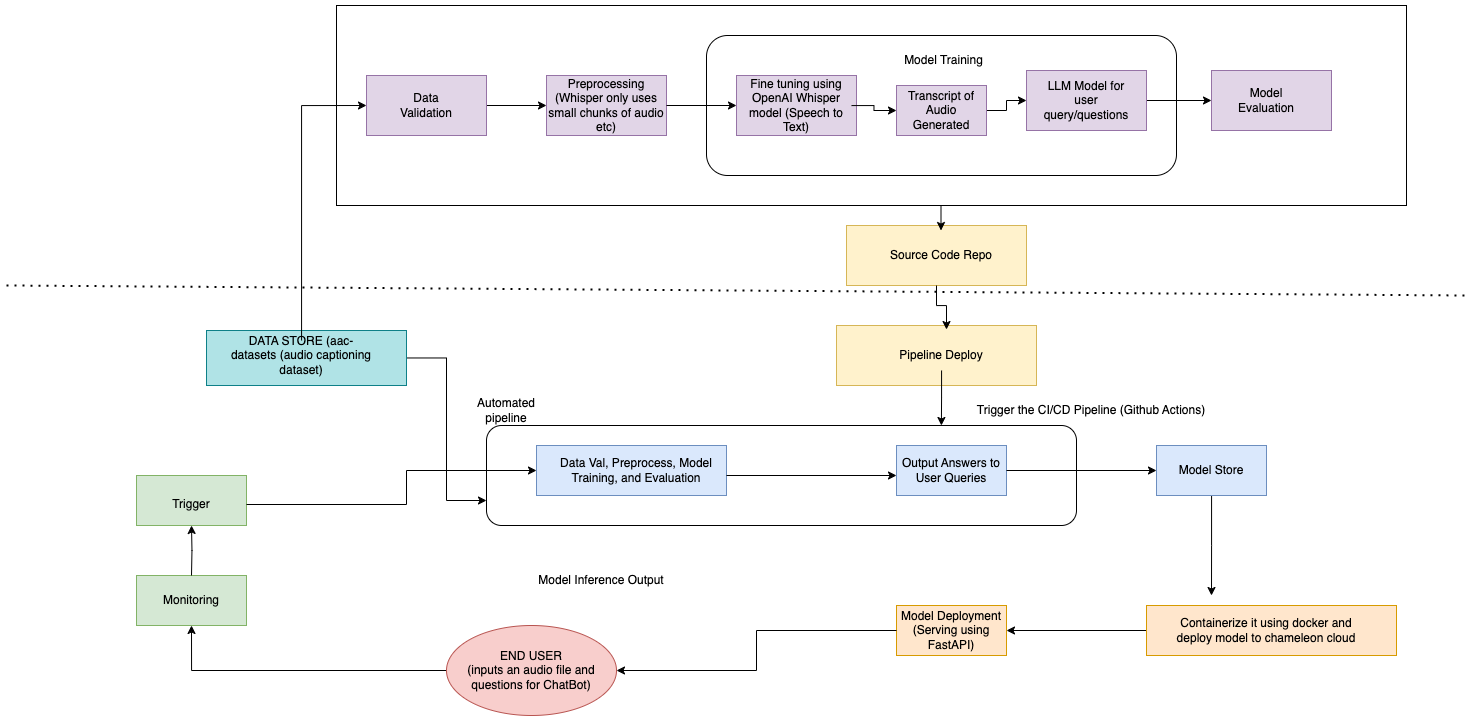

The diagram above was exported from draw.io. Its source (the exported page's mxGraphModel, read from the mxfile embedded in the PNG):
<mxGraphModel dx="2754" dy="1053" grid="1" gridSize="10" guides="1" tooltips="1" connect="1" arrows="1" fold="1" page="1" pageScale="1" pageWidth="850" pageHeight="1100" math="0" shadow="0">
  <root>
    <mxCell id="0" />
    <mxCell id="1" parent="0" />
    <mxCell id="-Lgm5CDgGbEHIC7oKCH9-26" value="" style="rounded=0;whiteSpace=wrap;html=1;" vertex="1" parent="1">
      <mxGeometry x="-290" y="10" width="1070" height="200" as="geometry" />
    </mxCell>
    <mxCell id="0A4uPQ3VBbHDUgWiUvJi-38" value="" style="rounded=1;whiteSpace=wrap;html=1;" parent="1" vertex="1">
      <mxGeometry x="-140" y="430" width="590" height="100" as="geometry" />
    </mxCell>
    <mxCell id="0A4uPQ3VBbHDUgWiUvJi-11" value="" style="rounded=1;whiteSpace=wrap;html=1;" parent="1" vertex="1">
      <mxGeometry x="80" y="40" width="470" height="140" as="geometry" />
    </mxCell>
    <mxCell id="-Lgm5CDgGbEHIC7oKCH9-6" style="edgeStyle=orthogonalEdgeStyle;rounded=0;orthogonalLoop=1;jettySize=auto;html=1;entryX=0;entryY=0.5;entryDx=0;entryDy=0;" edge="1" parent="1" source="0A4uPQ3VBbHDUgWiUvJi-1" target="0A4uPQ3VBbHDUgWiUvJi-15">
      <mxGeometry relative="1" as="geometry" />
    </mxCell>
    <mxCell id="0A4uPQ3VBbHDUgWiUvJi-1" value="" style="rounded=0;whiteSpace=wrap;html=1;fillColor=#e1d5e7;strokeColor=#9673a6;" parent="1" vertex="1">
      <mxGeometry x="-260" y="80" width="120" height="60" as="geometry" />
    </mxCell>
    <mxCell id="0A4uPQ3VBbHDUgWiUvJi-5" value="" style="rounded=0;whiteSpace=wrap;html=1;fillColor=#e1d5e7;strokeColor=#9673a6;" parent="1" vertex="1">
      <mxGeometry x="-80" y="80" width="120" height="60" as="geometry" />
    </mxCell>
    <mxCell id="0A4uPQ3VBbHDUgWiUvJi-6" value="" style="rounded=0;whiteSpace=wrap;html=1;fillColor=#e1d5e7;strokeColor=#9673a6;" parent="1" vertex="1">
      <mxGeometry x="110" y="80" width="120" height="60" as="geometry" />
    </mxCell>
    <mxCell id="-Lgm5CDgGbEHIC7oKCH9-14" style="edgeStyle=orthogonalEdgeStyle;rounded=0;orthogonalLoop=1;jettySize=auto;html=1;exitX=1;exitY=0.5;exitDx=0;exitDy=0;entryX=0;entryY=0.5;entryDx=0;entryDy=0;" edge="1" parent="1" source="0A4uPQ3VBbHDUgWiUvJi-7" target="0A4uPQ3VBbHDUgWiUvJi-8">
      <mxGeometry relative="1" as="geometry" />
    </mxCell>
    <mxCell id="0A4uPQ3VBbHDUgWiUvJi-7" value="" style="rounded=0;whiteSpace=wrap;html=1;fillColor=#e1d5e7;strokeColor=#9673a6;" parent="1" vertex="1">
      <mxGeometry x="400" y="75" width="120" height="60" as="geometry" />
    </mxCell>
    <mxCell id="0A4uPQ3VBbHDUgWiUvJi-8" value="" style="rounded=0;whiteSpace=wrap;html=1;fillColor=#e1d5e7;strokeColor=#9673a6;" parent="1" vertex="1">
      <mxGeometry x="585" y="75" width="120" height="60" as="geometry" />
    </mxCell>
    <mxCell id="0A4uPQ3VBbHDUgWiUvJi-9" value="" style="rounded=0;whiteSpace=wrap;html=1;fillColor=#fff2cc;strokeColor=#d6b656;" parent="1" vertex="1">
      <mxGeometry x="220" y="230" width="180" height="60" as="geometry" />
    </mxCell>
    <mxCell id="0A4uPQ3VBbHDUgWiUvJi-12" value="" style="rounded=0;whiteSpace=wrap;html=1;fillColor=#fff2cc;strokeColor=#d6b656;" parent="1" vertex="1">
      <mxGeometry x="210" y="330" width="200" height="60" as="geometry" />
    </mxCell>
    <mxCell id="0A4uPQ3VBbHDUgWiUvJi-13" value="Data Validation" style="text;html=1;align=center;verticalAlign=middle;whiteSpace=wrap;rounded=0;" parent="1" vertex="1">
      <mxGeometry x="-230" y="95" width="60" height="30" as="geometry" />
    </mxCell>
    <mxCell id="0A4uPQ3VBbHDUgWiUvJi-14" value="" style="rounded=0;whiteSpace=wrap;html=1;fillColor=#dae8fc;strokeColor=#6c8ebf;" parent="1" vertex="1">
      <mxGeometry x="-90" y="450" width="190" height="50" as="geometry" />
    </mxCell>
    <mxCell id="-Lgm5CDgGbEHIC7oKCH9-7" style="edgeStyle=orthogonalEdgeStyle;rounded=0;orthogonalLoop=1;jettySize=auto;html=1;entryX=0;entryY=0.5;entryDx=0;entryDy=0;" edge="1" parent="1" source="0A4uPQ3VBbHDUgWiUvJi-15" target="0A4uPQ3VBbHDUgWiUvJi-6">
      <mxGeometry relative="1" as="geometry" />
    </mxCell>
    <mxCell id="0A4uPQ3VBbHDUgWiUvJi-15" value="Preprocessing (Whisper only uses small chunks of audio etc)" style="text;html=1;align=center;verticalAlign=middle;whiteSpace=wrap;rounded=0;" parent="1" vertex="1">
      <mxGeometry x="-80" y="95" width="120" height="30" as="geometry" />
    </mxCell>
    <mxCell id="-Lgm5CDgGbEHIC7oKCH9-12" style="edgeStyle=orthogonalEdgeStyle;rounded=0;orthogonalLoop=1;jettySize=auto;html=1;entryX=0;entryY=0.5;entryDx=0;entryDy=0;" edge="1" parent="1" source="0A4uPQ3VBbHDUgWiUvJi-16" target="-Lgm5CDgGbEHIC7oKCH9-8">
      <mxGeometry relative="1" as="geometry" />
    </mxCell>
    <mxCell id="0A4uPQ3VBbHDUgWiUvJi-16" value="Fine tuning using OpenAI Whisper model (Speech to Text)" style="text;html=1;align=center;verticalAlign=middle;whiteSpace=wrap;rounded=0;" parent="1" vertex="1">
      <mxGeometry x="115" y="95" width="110" height="30" as="geometry" />
    </mxCell>
    <mxCell id="0A4uPQ3VBbHDUgWiUvJi-17" value="Model Evaluation" style="text;html=1;align=center;verticalAlign=middle;whiteSpace=wrap;rounded=0;" parent="1" vertex="1">
      <mxGeometry x="610" y="90" width="60" height="30" as="geometry" />
    </mxCell>
    <mxCell id="0A4uPQ3VBbHDUgWiUvJi-19" value="LLM Model for user query/questions" style="text;html=1;align=center;verticalAlign=middle;whiteSpace=wrap;rounded=0;" parent="1" vertex="1">
      <mxGeometry x="430" y="90" width="60" height="30" as="geometry" />
    </mxCell>
    <mxCell id="0A4uPQ3VBbHDUgWiUvJi-20" value="Source Code Repo" style="text;html=1;align=center;verticalAlign=middle;whiteSpace=wrap;rounded=0;" parent="1" vertex="1">
      <mxGeometry x="260" y="245" width="110" height="30" as="geometry" />
    </mxCell>
    <mxCell id="0A4uPQ3VBbHDUgWiUvJi-21" value="Pipeline Deploy" style="text;html=1;align=center;verticalAlign=middle;whiteSpace=wrap;rounded=0;" parent="1" vertex="1">
      <mxGeometry x="260" y="345" width="110" height="30" as="geometry" />
    </mxCell>
    <mxCell id="0A4uPQ3VBbHDUgWiUvJi-22" value="Data Val, Preprocess, Model Training, and Evaluation" style="text;html=1;align=center;verticalAlign=middle;whiteSpace=wrap;rounded=0;" parent="1" vertex="1">
      <mxGeometry x="-90" y="460" width="200" height="30" as="geometry" />
    </mxCell>
    <mxCell id="0A4uPQ3VBbHDUgWiUvJi-24" value="" style="rounded=0;whiteSpace=wrap;html=1;fillColor=#dae8fc;strokeColor=#6c8ebf;" parent="1" vertex="1">
      <mxGeometry x="270" y="450" width="110" height="50" as="geometry" />
    </mxCell>
    <mxCell id="-Lgm5CDgGbEHIC7oKCH9-1" style="edgeStyle=orthogonalEdgeStyle;rounded=0;orthogonalLoop=1;jettySize=auto;html=1;" edge="1" parent="1" source="0A4uPQ3VBbHDUgWiUvJi-25" target="0A4uPQ3VBbHDUgWiUvJi-32">
      <mxGeometry relative="1" as="geometry" />
    </mxCell>
    <mxCell id="0A4uPQ3VBbHDUgWiUvJi-25" value="Output Answers to User Queries" style="text;html=1;align=center;verticalAlign=middle;whiteSpace=wrap;rounded=0;" parent="1" vertex="1">
      <mxGeometry x="270" y="460" width="110" height="30" as="geometry" />
    </mxCell>
    <mxCell id="-Lgm5CDgGbEHIC7oKCH9-2" style="edgeStyle=orthogonalEdgeStyle;rounded=0;orthogonalLoop=1;jettySize=auto;html=1;" edge="1" parent="1" source="0A4uPQ3VBbHDUgWiUvJi-26">
      <mxGeometry relative="1" as="geometry">
        <mxPoint x="585" y="600" as="targetPoint" />
      </mxGeometry>
    </mxCell>
    <mxCell id="0A4uPQ3VBbHDUgWiUvJi-26" value="" style="rounded=0;whiteSpace=wrap;html=1;fillColor=#dae8fc;strokeColor=#6c8ebf;" parent="1" vertex="1">
      <mxGeometry x="530" y="450" width="110" height="50" as="geometry" />
    </mxCell>
    <mxCell id="-Lgm5CDgGbEHIC7oKCH9-3" style="edgeStyle=orthogonalEdgeStyle;rounded=0;orthogonalLoop=1;jettySize=auto;html=1;entryX=1;entryY=0.5;entryDx=0;entryDy=0;" edge="1" parent="1" source="0A4uPQ3VBbHDUgWiUvJi-27" target="0A4uPQ3VBbHDUgWiUvJi-34">
      <mxGeometry relative="1" as="geometry" />
    </mxCell>
    <mxCell id="0A4uPQ3VBbHDUgWiUvJi-27" value="" style="rounded=0;whiteSpace=wrap;html=1;fillColor=#ffe6cc;strokeColor=#d79b00;" parent="1" vertex="1">
      <mxGeometry x="520" y="610" width="250" height="50" as="geometry" />
    </mxCell>
    <mxCell id="0A4uPQ3VBbHDUgWiUvJi-28" value="" style="rounded=0;whiteSpace=wrap;html=1;fillColor=#ffe6cc;strokeColor=#d79b00;" parent="1" vertex="1">
      <mxGeometry x="270" y="610" width="110" height="50" as="geometry" />
    </mxCell>
    <mxCell id="0A4uPQ3VBbHDUgWiUvJi-29" value="" style="rounded=0;whiteSpace=wrap;html=1;fillColor=#d5e8d4;strokeColor=#82b366;" parent="1" vertex="1">
      <mxGeometry x="-490" y="480" width="110" height="50" as="geometry" />
    </mxCell>
    <mxCell id="-Lgm5CDgGbEHIC7oKCH9-37" style="edgeStyle=orthogonalEdgeStyle;rounded=0;orthogonalLoop=1;jettySize=auto;html=1;entryX=0.5;entryY=1;entryDx=0;entryDy=0;" edge="1" parent="1" source="0A4uPQ3VBbHDUgWiUvJi-30" target="-Lgm5CDgGbEHIC7oKCH9-38">
      <mxGeometry relative="1" as="geometry">
        <mxPoint x="-435" y="640" as="targetPoint" />
      </mxGeometry>
    </mxCell>
    <mxCell id="0A4uPQ3VBbHDUgWiUvJi-30" value="" style="ellipse;whiteSpace=wrap;html=1;fillColor=#f8cecc;strokeColor=#b85450;" parent="1" vertex="1">
      <mxGeometry x="-180" y="630" width="170" height="90" as="geometry" />
    </mxCell>
    <mxCell id="-Lgm5CDgGbEHIC7oKCH9-23" style="edgeStyle=orthogonalEdgeStyle;rounded=0;orthogonalLoop=1;jettySize=auto;html=1;entryX=0;entryY=0.75;entryDx=0;entryDy=0;" edge="1" parent="1" source="0A4uPQ3VBbHDUgWiUvJi-31" target="0A4uPQ3VBbHDUgWiUvJi-38">
      <mxGeometry relative="1" as="geometry" />
    </mxCell>
    <mxCell id="0A4uPQ3VBbHDUgWiUvJi-31" value="" style="rounded=0;whiteSpace=wrap;html=1;fillColor=#b0e3e6;strokeColor=#0e8088;" parent="1" vertex="1">
      <mxGeometry x="-420" y="335" width="200" height="55" as="geometry" />
    </mxCell>
    <mxCell id="0A4uPQ3VBbHDUgWiUvJi-32" value="Model Store&lt;span style=&quot;color: rgba(0, 0, 0, 0); font-family: monospace; font-size: 0px; text-align: start; text-wrap-mode: nowrap;&quot;&gt;%3CmxGraphModel%3E%3Croot%3E%3CmxCell%20id%3D%220%22%2F%3E%3CmxCell%20id%3D%221%22%20parent%3D%220%22%2F%3E%3CmxCell%20id%3D%222%22%20value%3D%22Output%20the%20predictions%22%20style%3D%22text%3Bhtml%3D1%3Balign%3Dcenter%3BverticalAlign%3Dmiddle%3BwhiteSpace%3Dwrap%3Brounded%3D0%3B%22%20vertex%3D%221%22%20parent%3D%221%22%3E%3CmxGeometry%20x%3D%22270%22%20y%3D%22460%22%20width%3D%22110%22%20height%3D%2230%22%20as%3D%22geometry%22%2F%3E%3C%2FmxCell%3E%3C%2Froot%3E%3C%2FmxGraphModel%3E&lt;/span&gt;" style="text;html=1;align=center;verticalAlign=middle;whiteSpace=wrap;rounded=0;" parent="1" vertex="1">
      <mxGeometry x="530" y="460" width="110" height="30" as="geometry" />
    </mxCell>
    <mxCell id="0A4uPQ3VBbHDUgWiUvJi-33" value="Containerize it using docker and deploy model to chameleon cloud" style="text;html=1;align=center;verticalAlign=middle;whiteSpace=wrap;rounded=0;" parent="1" vertex="1">
      <mxGeometry x="540" y="620" width="200" height="30" as="geometry" />
    </mxCell>
    <mxCell id="-Lgm5CDgGbEHIC7oKCH9-4" style="edgeStyle=orthogonalEdgeStyle;rounded=0;orthogonalLoop=1;jettySize=auto;html=1;entryX=1;entryY=0.5;entryDx=0;entryDy=0;" edge="1" parent="1" source="0A4uPQ3VBbHDUgWiUvJi-34" target="0A4uPQ3VBbHDUgWiUvJi-30">
      <mxGeometry relative="1" as="geometry">
        <mxPoint x="-150" y="540" as="targetPoint" />
      </mxGeometry>
    </mxCell>
    <mxCell id="0A4uPQ3VBbHDUgWiUvJi-34" value="Model Deployment (Serving using FastAPI)" style="text;html=1;align=center;verticalAlign=middle;whiteSpace=wrap;rounded=0;" parent="1" vertex="1">
      <mxGeometry x="270" y="620" width="110" height="30" as="geometry" />
    </mxCell>
    <mxCell id="0A4uPQ3VBbHDUgWiUvJi-35" value="Trigger" style="text;html=1;align=center;verticalAlign=middle;whiteSpace=wrap;rounded=0;" parent="1" vertex="1">
      <mxGeometry x="-490" y="494" width="110" height="30" as="geometry" />
    </mxCell>
    <mxCell id="-Lgm5CDgGbEHIC7oKCH9-35" style="edgeStyle=orthogonalEdgeStyle;rounded=0;orthogonalLoop=1;jettySize=auto;html=1;entryX=0;entryY=0.5;entryDx=0;entryDy=0;exitX=1;exitY=0.5;exitDx=0;exitDy=0;" edge="1" parent="1" source="0A4uPQ3VBbHDUgWiUvJi-35" target="0A4uPQ3VBbHDUgWiUvJi-22">
      <mxGeometry relative="1" as="geometry">
        <mxPoint x="-430" y="475" as="sourcePoint" />
        <Array as="points">
          <mxPoint x="-220" y="509" />
          <mxPoint x="-220" y="475" />
        </Array>
      </mxGeometry>
    </mxCell>
    <mxCell id="0A4uPQ3VBbHDUgWiUvJi-36" value="END USER&lt;div&gt;(inputs an audio file and questions for ChatBot)&lt;/div&gt;" style="text;html=1;align=center;verticalAlign=middle;whiteSpace=wrap;rounded=0;" parent="1" vertex="1">
      <mxGeometry x="-165" y="644" width="140" height="62" as="geometry" />
    </mxCell>
    <mxCell id="-Lgm5CDgGbEHIC7oKCH9-13" style="edgeStyle=orthogonalEdgeStyle;rounded=0;orthogonalLoop=1;jettySize=auto;html=1;" edge="1" parent="1" source="-Lgm5CDgGbEHIC7oKCH9-8" target="0A4uPQ3VBbHDUgWiUvJi-7">
      <mxGeometry relative="1" as="geometry" />
    </mxCell>
    <mxCell id="-Lgm5CDgGbEHIC7oKCH9-8" value="Transcript of Audio Generated" style="rounded=0;whiteSpace=wrap;html=1;fillColor=#e1d5e7;strokeColor=#9673a6;" vertex="1" parent="1">
      <mxGeometry x="270" y="90" width="90" height="50" as="geometry" />
    </mxCell>
    <mxCell id="-Lgm5CDgGbEHIC7oKCH9-16" style="edgeStyle=orthogonalEdgeStyle;rounded=0;orthogonalLoop=1;jettySize=auto;html=1;entryX=0.55;entryY=0.067;entryDx=0;entryDy=0;entryPerimeter=0;" edge="1" parent="1" source="0A4uPQ3VBbHDUgWiUvJi-9" target="0A4uPQ3VBbHDUgWiUvJi-12">
      <mxGeometry relative="1" as="geometry" />
    </mxCell>
    <mxCell id="-Lgm5CDgGbEHIC7oKCH9-18" style="edgeStyle=orthogonalEdgeStyle;rounded=0;orthogonalLoop=1;jettySize=auto;html=1;entryX=0.771;entryY=0;entryDx=0;entryDy=0;entryPerimeter=0;" edge="1" parent="1" source="0A4uPQ3VBbHDUgWiUvJi-21" target="0A4uPQ3VBbHDUgWiUvJi-38">
      <mxGeometry relative="1" as="geometry" />
    </mxCell>
    <mxCell id="-Lgm5CDgGbEHIC7oKCH9-19" value="Trigger the CI/CD Pipeline (Github Actions)" style="text;html=1;align=center;verticalAlign=middle;whiteSpace=wrap;rounded=0;" vertex="1" parent="1">
      <mxGeometry x="330" y="400" width="270" height="30" as="geometry" />
    </mxCell>
    <mxCell id="-Lgm5CDgGbEHIC7oKCH9-20" value="" style="endArrow=none;dashed=1;html=1;dashPattern=1 3;strokeWidth=2;rounded=0;" edge="1" parent="1">
      <mxGeometry width="50" height="50" relative="1" as="geometry">
        <mxPoint x="-620" y="290" as="sourcePoint" />
        <mxPoint x="840" y="300" as="targetPoint" />
      </mxGeometry>
    </mxCell>
    <mxCell id="-Lgm5CDgGbEHIC7oKCH9-22" style="edgeStyle=orthogonalEdgeStyle;rounded=0;orthogonalLoop=1;jettySize=auto;html=1;entryX=0;entryY=0.5;entryDx=0;entryDy=0;" edge="1" parent="1" source="-Lgm5CDgGbEHIC7oKCH9-21" target="0A4uPQ3VBbHDUgWiUvJi-1">
      <mxGeometry relative="1" as="geometry" />
    </mxCell>
    <mxCell id="-Lgm5CDgGbEHIC7oKCH9-21" value="DATA STORE (aac-datasets (audio captioning dataset)" style="text;html=1;align=center;verticalAlign=middle;whiteSpace=wrap;rounded=0;" vertex="1" parent="1">
      <mxGeometry x="-400" y="345" width="150" height="30" as="geometry" />
    </mxCell>
    <mxCell id="-Lgm5CDgGbEHIC7oKCH9-24" value="Model Inference Output" style="text;html=1;align=center;verticalAlign=middle;whiteSpace=wrap;rounded=0;" vertex="1" parent="1">
      <mxGeometry x="-90" y="570" width="130" height="30" as="geometry" />
    </mxCell>
    <mxCell id="-Lgm5CDgGbEHIC7oKCH9-28" value="" style="endArrow=classic;html=1;rounded=0;" edge="1" parent="1">
      <mxGeometry width="50" height="50" relative="1" as="geometry">
        <mxPoint x="314.5" y="210" as="sourcePoint" />
        <mxPoint x="314.5" y="235" as="targetPoint" />
      </mxGeometry>
    </mxCell>
    <mxCell id="-Lgm5CDgGbEHIC7oKCH9-29" value="Model Training" style="text;html=1;align=center;verticalAlign=middle;whiteSpace=wrap;rounded=0;" vertex="1" parent="1">
      <mxGeometry x="260" y="50" width="115" height="30" as="geometry" />
    </mxCell>
    <mxCell id="-Lgm5CDgGbEHIC7oKCH9-31" value="Automated pipeline" style="text;html=1;align=center;verticalAlign=middle;whiteSpace=wrap;rounded=0;" vertex="1" parent="1">
      <mxGeometry x="-150" y="400" width="60" height="30" as="geometry" />
    </mxCell>
    <mxCell id="-Lgm5CDgGbEHIC7oKCH9-34" value="" style="endArrow=classic;html=1;rounded=0;" edge="1" parent="1">
      <mxGeometry width="50" height="50" relative="1" as="geometry">
        <mxPoint x="100" y="480" as="sourcePoint" />
        <mxPoint x="270" y="480" as="targetPoint" />
      </mxGeometry>
    </mxCell>
    <mxCell id="-Lgm5CDgGbEHIC7oKCH9-38" value="" style="rounded=0;whiteSpace=wrap;html=1;fillColor=#d5e8d4;strokeColor=#82b366;" vertex="1" parent="1">
      <mxGeometry x="-490" y="580" width="110" height="50" as="geometry" />
    </mxCell>
    <mxCell id="-Lgm5CDgGbEHIC7oKCH9-40" style="edgeStyle=orthogonalEdgeStyle;rounded=0;orthogonalLoop=1;jettySize=auto;html=1;entryX=0.5;entryY=1;entryDx=0;entryDy=0;" edge="1" parent="1" target="0A4uPQ3VBbHDUgWiUvJi-29">
      <mxGeometry relative="1" as="geometry">
        <mxPoint x="-435" y="580" as="sourcePoint" />
      </mxGeometry>
    </mxCell>
    <mxCell id="-Lgm5CDgGbEHIC7oKCH9-39" value="Monitoring" style="text;html=1;align=center;verticalAlign=middle;whiteSpace=wrap;rounded=0;" vertex="1" parent="1">
      <mxGeometry x="-490" y="590" width="110" height="30" as="geometry" />
    </mxCell>
  </root>
</mxGraphModel>